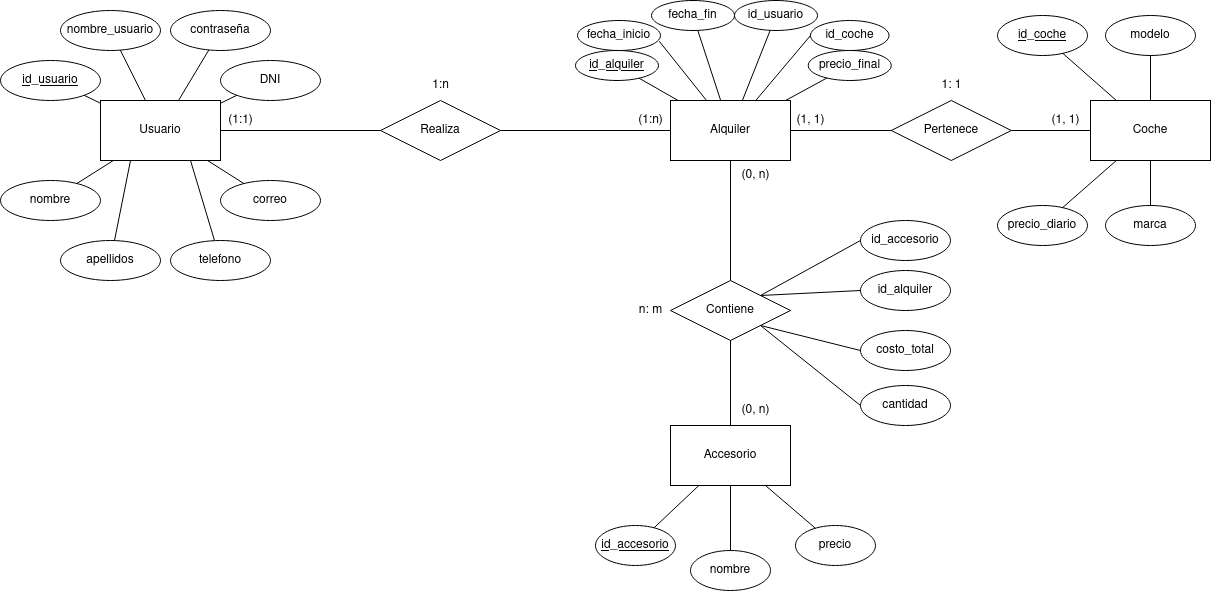

The diagram above was exported from draw.io. Its source (the exported page's mxGraphModel, read from the mxfile embedded in the PNG):
<mxGraphModel dx="2261" dy="727" grid="1" gridSize="10" guides="1" tooltips="1" connect="1" arrows="1" fold="1" page="1" pageScale="1" pageWidth="827" pageHeight="1169" math="0" shadow="0">
  <root>
    <mxCell id="0" />
    <mxCell id="1" parent="0" />
    <mxCell id="2uisOLUG9y3CmlGcGgFI-1" value="Coche" style="rounded=0;whiteSpace=wrap;html=1;" parent="1" vertex="1">
      <mxGeometry x="920" y="210" width="120" height="60" as="geometry" />
    </mxCell>
    <mxCell id="2uisOLUG9y3CmlGcGgFI-2" value="Usuario" style="rounded=0;whiteSpace=wrap;html=1;" parent="1" vertex="1">
      <mxGeometry x="-70" y="210" width="120" height="60" as="geometry" />
    </mxCell>
    <mxCell id="2uisOLUG9y3CmlGcGgFI-3" value="Accesorio" style="rounded=0;whiteSpace=wrap;html=1;" parent="1" vertex="1">
      <mxGeometry x="500" y="535" width="120" height="60" as="geometry" />
    </mxCell>
    <mxCell id="2uisOLUG9y3CmlGcGgFI-4" value="Alquiler" style="rounded=0;whiteSpace=wrap;html=1;" parent="1" vertex="1">
      <mxGeometry x="500" y="210" width="120" height="60" as="geometry" />
    </mxCell>
    <mxCell id="2uisOLUG9y3CmlGcGgFI-8" value="Realiza" style="shape=rhombus;perimeter=rhombusPerimeter;whiteSpace=wrap;html=1;align=center;" parent="1" vertex="1">
      <mxGeometry x="210" y="210" width="120" height="60" as="geometry" />
    </mxCell>
    <mxCell id="2uisOLUG9y3CmlGcGgFI-11" value="Pertenece" style="shape=rhombus;perimeter=rhombusPerimeter;whiteSpace=wrap;html=1;align=center;" parent="1" vertex="1">
      <mxGeometry x="720.75" y="210" width="120" height="60" as="geometry" />
    </mxCell>
    <mxCell id="2uisOLUG9y3CmlGcGgFI-12" value="Contiene" style="shape=rhombus;perimeter=rhombusPerimeter;whiteSpace=wrap;html=1;align=center;" parent="1" vertex="1">
      <mxGeometry x="500" y="390" width="120" height="60" as="geometry" />
    </mxCell>
    <mxCell id="2uisOLUG9y3CmlGcGgFI-13" value="" style="endArrow=none;html=1;rounded=0;" parent="1" source="2uisOLUG9y3CmlGcGgFI-11" target="2uisOLUG9y3CmlGcGgFI-1" edge="1">
      <mxGeometry relative="1" as="geometry">
        <mxPoint x="470" y="350" as="sourcePoint" />
        <mxPoint x="630" y="350" as="targetPoint" />
      </mxGeometry>
    </mxCell>
    <mxCell id="2uisOLUG9y3CmlGcGgFI-14" value="" style="endArrow=none;html=1;rounded=0;" parent="1" source="2uisOLUG9y3CmlGcGgFI-8" target="2uisOLUG9y3CmlGcGgFI-4" edge="1">
      <mxGeometry relative="1" as="geometry">
        <mxPoint x="470" y="350" as="sourcePoint" />
        <mxPoint x="630" y="350" as="targetPoint" />
      </mxGeometry>
    </mxCell>
    <mxCell id="2uisOLUG9y3CmlGcGgFI-15" value="" style="endArrow=none;html=1;rounded=0;" parent="1" source="2uisOLUG9y3CmlGcGgFI-4" target="2uisOLUG9y3CmlGcGgFI-11" edge="1">
      <mxGeometry relative="1" as="geometry">
        <mxPoint x="470" y="350" as="sourcePoint" />
        <mxPoint x="630" y="350" as="targetPoint" />
      </mxGeometry>
    </mxCell>
    <mxCell id="2uisOLUG9y3CmlGcGgFI-16" value="" style="endArrow=none;html=1;rounded=0;exitX=0.5;exitY=1;exitDx=0;exitDy=0;" parent="1" source="2uisOLUG9y3CmlGcGgFI-12" target="2uisOLUG9y3CmlGcGgFI-3" edge="1">
      <mxGeometry relative="1" as="geometry">
        <mxPoint x="565" y="490" as="sourcePoint" />
        <mxPoint x="635" y="465" as="targetPoint" />
      </mxGeometry>
    </mxCell>
    <mxCell id="2uisOLUG9y3CmlGcGgFI-17" value="" style="endArrow=none;html=1;rounded=0;exitX=0.5;exitY=1;exitDx=0;exitDy=0;" parent="1" source="2uisOLUG9y3CmlGcGgFI-4" target="2uisOLUG9y3CmlGcGgFI-12" edge="1">
      <mxGeometry relative="1" as="geometry">
        <mxPoint x="565" y="310" as="sourcePoint" />
        <mxPoint x="635" y="390" as="targetPoint" />
      </mxGeometry>
    </mxCell>
    <mxCell id="2uisOLUG9y3CmlGcGgFI-18" value="" style="endArrow=none;html=1;rounded=0;entryX=1;entryY=0.5;entryDx=0;entryDy=0;exitX=0;exitY=0.5;exitDx=0;exitDy=0;" parent="1" source="2uisOLUG9y3CmlGcGgFI-8" target="2uisOLUG9y3CmlGcGgFI-2" edge="1">
      <mxGeometry relative="1" as="geometry">
        <mxPoint x="470" y="350" as="sourcePoint" />
        <mxPoint x="630" y="350" as="targetPoint" />
      </mxGeometry>
    </mxCell>
    <mxCell id="2uisOLUG9y3CmlGcGgFI-19" value="(1:1)" style="text;html=1;align=center;verticalAlign=middle;resizable=0;points=[];autosize=1;strokeColor=none;fillColor=none;" parent="1" vertex="1">
      <mxGeometry x="45" y="215" width="50" height="30" as="geometry" />
    </mxCell>
    <mxCell id="2uisOLUG9y3CmlGcGgFI-20" value="(1:n)" style="text;html=1;align=center;verticalAlign=middle;resizable=0;points=[];autosize=1;strokeColor=none;fillColor=none;" parent="1" vertex="1">
      <mxGeometry x="455" y="215" width="50" height="30" as="geometry" />
    </mxCell>
    <mxCell id="2uisOLUG9y3CmlGcGgFI-21" value="(0, n)" style="text;html=1;align=center;verticalAlign=middle;resizable=0;points=[];autosize=1;strokeColor=none;fillColor=none;" parent="1" vertex="1">
      <mxGeometry x="560" y="270" width="50" height="30" as="geometry" />
    </mxCell>
    <mxCell id="2uisOLUG9y3CmlGcGgFI-22" value="(0, n)" style="text;html=1;align=center;verticalAlign=middle;resizable=0;points=[];autosize=1;strokeColor=none;fillColor=none;" parent="1" vertex="1">
      <mxGeometry x="560" y="505" width="50" height="30" as="geometry" />
    </mxCell>
    <mxCell id="2uisOLUG9y3CmlGcGgFI-23" value="n: m" style="text;html=1;align=center;verticalAlign=middle;resizable=0;points=[];autosize=1;strokeColor=none;fillColor=none;" parent="1" vertex="1">
      <mxGeometry x="455" y="405" width="50" height="30" as="geometry" />
    </mxCell>
    <mxCell id="2uisOLUG9y3CmlGcGgFI-24" value="(1, 1)" style="text;html=1;align=center;verticalAlign=middle;resizable=0;points=[];autosize=1;strokeColor=none;fillColor=none;" parent="1" vertex="1">
      <mxGeometry x="870" y="215" width="50" height="30" as="geometry" />
    </mxCell>
    <mxCell id="2uisOLUG9y3CmlGcGgFI-25" value="(1, 1)" style="text;html=1;align=center;verticalAlign=middle;resizable=0;points=[];autosize=1;strokeColor=none;fillColor=none;" parent="1" vertex="1">
      <mxGeometry x="615" y="215" width="50" height="30" as="geometry" />
    </mxCell>
    <mxCell id="2uisOLUG9y3CmlGcGgFI-26" value="1:n" style="text;html=1;align=center;verticalAlign=middle;resizable=0;points=[];autosize=1;strokeColor=none;fillColor=none;" parent="1" vertex="1">
      <mxGeometry x="250" y="180" width="40" height="30" as="geometry" />
    </mxCell>
    <mxCell id="2uisOLUG9y3CmlGcGgFI-27" value="1: 1" style="text;html=1;align=center;verticalAlign=middle;resizable=0;points=[];autosize=1;strokeColor=none;fillColor=none;" parent="1" vertex="1">
      <mxGeometry x="760.75" y="180" width="40" height="30" as="geometry" />
    </mxCell>
    <mxCell id="2uisOLUG9y3CmlGcGgFI-28" value="&lt;u&gt;id_accesorio&lt;/u&gt;" style="ellipse;whiteSpace=wrap;html=1;" parent="1" vertex="1">
      <mxGeometry x="425" y="635" width="80" height="40" as="geometry" />
    </mxCell>
    <mxCell id="2uisOLUG9y3CmlGcGgFI-29" value="nombre" style="ellipse;whiteSpace=wrap;html=1;" parent="1" vertex="1">
      <mxGeometry x="520" y="660" width="80" height="40" as="geometry" />
    </mxCell>
    <mxCell id="2uisOLUG9y3CmlGcGgFI-30" value="precio" style="ellipse;whiteSpace=wrap;html=1;" parent="1" vertex="1">
      <mxGeometry x="625" y="635" width="80" height="40" as="geometry" />
    </mxCell>
    <mxCell id="2uisOLUG9y3CmlGcGgFI-32" value="" style="endArrow=none;html=1;rounded=0;" parent="1" source="2uisOLUG9y3CmlGcGgFI-3" target="2uisOLUG9y3CmlGcGgFI-30" edge="1">
      <mxGeometry relative="1" as="geometry">
        <mxPoint x="555" y="645" as="sourcePoint" />
        <mxPoint x="645" y="555" as="targetPoint" />
      </mxGeometry>
    </mxCell>
    <mxCell id="2uisOLUG9y3CmlGcGgFI-33" value="" style="endArrow=none;html=1;rounded=0;" parent="1" source="2uisOLUG9y3CmlGcGgFI-29" target="2uisOLUG9y3CmlGcGgFI-3" edge="1">
      <mxGeometry relative="1" as="geometry">
        <mxPoint x="485" y="555" as="sourcePoint" />
        <mxPoint x="645" y="555" as="targetPoint" />
      </mxGeometry>
    </mxCell>
    <mxCell id="2uisOLUG9y3CmlGcGgFI-34" value="" style="endArrow=none;html=1;rounded=0;" parent="1" source="2uisOLUG9y3CmlGcGgFI-28" target="2uisOLUG9y3CmlGcGgFI-3" edge="1">
      <mxGeometry relative="1" as="geometry">
        <mxPoint x="485" y="555" as="sourcePoint" />
        <mxPoint x="645" y="555" as="targetPoint" />
      </mxGeometry>
    </mxCell>
    <mxCell id="2uisOLUG9y3CmlGcGgFI-36" value="nombre" style="ellipse;whiteSpace=wrap;html=1;" parent="1" vertex="1">
      <mxGeometry x="-170" y="290" width="100" height="40" as="geometry" />
    </mxCell>
    <mxCell id="2uisOLUG9y3CmlGcGgFI-45" value="apellidos" style="ellipse;whiteSpace=wrap;html=1;" parent="1" vertex="1">
      <mxGeometry x="-110" y="350" width="100" height="40" as="geometry" />
    </mxCell>
    <mxCell id="2uisOLUG9y3CmlGcGgFI-46" value="DNI" style="ellipse;whiteSpace=wrap;html=1;" parent="1" vertex="1">
      <mxGeometry x="50" y="170" width="100" height="40" as="geometry" />
    </mxCell>
    <mxCell id="2uisOLUG9y3CmlGcGgFI-47" value="&lt;u&gt;id_usuario&lt;/u&gt;" style="ellipse;whiteSpace=wrap;html=1;" parent="1" vertex="1">
      <mxGeometry x="-170" y="170" width="100" height="40" as="geometry" />
    </mxCell>
    <mxCell id="2uisOLUG9y3CmlGcGgFI-48" value="telefono" style="ellipse;whiteSpace=wrap;html=1;" parent="1" vertex="1">
      <mxGeometry y="350" width="100" height="40" as="geometry" />
    </mxCell>
    <mxCell id="2uisOLUG9y3CmlGcGgFI-49" value="nombre_usuario" style="ellipse;whiteSpace=wrap;html=1;" parent="1" vertex="1">
      <mxGeometry x="-110" y="120" width="100" height="40" as="geometry" />
    </mxCell>
    <mxCell id="2uisOLUG9y3CmlGcGgFI-50" value="correo" style="ellipse;whiteSpace=wrap;html=1;" parent="1" vertex="1">
      <mxGeometry x="50" y="290" width="100" height="40" as="geometry" />
    </mxCell>
    <mxCell id="2uisOLUG9y3CmlGcGgFI-51" value="contraseña" style="ellipse;whiteSpace=wrap;html=1;" parent="1" vertex="1">
      <mxGeometry y="120" width="100" height="40" as="geometry" />
    </mxCell>
    <mxCell id="2uisOLUG9y3CmlGcGgFI-52" value="" style="endArrow=none;html=1;rounded=0;" parent="1" source="2uisOLUG9y3CmlGcGgFI-47" target="2uisOLUG9y3CmlGcGgFI-2" edge="1">
      <mxGeometry relative="1" as="geometry">
        <mxPoint x="-40" y="310" as="sourcePoint" />
        <mxPoint x="120" y="310" as="targetPoint" />
      </mxGeometry>
    </mxCell>
    <mxCell id="2uisOLUG9y3CmlGcGgFI-53" value="" style="endArrow=none;html=1;rounded=0;" parent="1" source="2uisOLUG9y3CmlGcGgFI-49" target="2uisOLUG9y3CmlGcGgFI-2" edge="1">
      <mxGeometry relative="1" as="geometry">
        <mxPoint x="-40" y="310" as="sourcePoint" />
        <mxPoint x="120" y="310" as="targetPoint" />
      </mxGeometry>
    </mxCell>
    <mxCell id="2uisOLUG9y3CmlGcGgFI-54" value="" style="endArrow=none;html=1;rounded=0;" parent="1" source="2uisOLUG9y3CmlGcGgFI-51" target="2uisOLUG9y3CmlGcGgFI-2" edge="1">
      <mxGeometry relative="1" as="geometry">
        <mxPoint x="-40" y="310" as="sourcePoint" />
        <mxPoint x="120" y="310" as="targetPoint" />
      </mxGeometry>
    </mxCell>
    <mxCell id="2uisOLUG9y3CmlGcGgFI-55" value="" style="endArrow=none;html=1;rounded=0;" parent="1" source="2uisOLUG9y3CmlGcGgFI-46" target="2uisOLUG9y3CmlGcGgFI-2" edge="1">
      <mxGeometry relative="1" as="geometry">
        <mxPoint x="-40" y="310" as="sourcePoint" />
        <mxPoint x="120" y="310" as="targetPoint" />
      </mxGeometry>
    </mxCell>
    <mxCell id="2uisOLUG9y3CmlGcGgFI-56" value="" style="endArrow=none;html=1;rounded=0;" parent="1" source="2uisOLUG9y3CmlGcGgFI-2" target="2uisOLUG9y3CmlGcGgFI-50" edge="1">
      <mxGeometry relative="1" as="geometry">
        <mxPoint x="-40" y="310" as="sourcePoint" />
        <mxPoint x="120" y="310" as="targetPoint" />
      </mxGeometry>
    </mxCell>
    <mxCell id="2uisOLUG9y3CmlGcGgFI-57" value="" style="endArrow=none;html=1;rounded=0;entryX=0.75;entryY=1;entryDx=0;entryDy=0;" parent="1" source="2uisOLUG9y3CmlGcGgFI-48" target="2uisOLUG9y3CmlGcGgFI-2" edge="1">
      <mxGeometry relative="1" as="geometry">
        <mxPoint x="-40" y="310" as="sourcePoint" />
        <mxPoint x="120" y="310" as="targetPoint" />
      </mxGeometry>
    </mxCell>
    <mxCell id="2uisOLUG9y3CmlGcGgFI-58" value="" style="endArrow=none;html=1;rounded=0;entryX=0.25;entryY=1;entryDx=0;entryDy=0;" parent="1" source="2uisOLUG9y3CmlGcGgFI-45" target="2uisOLUG9y3CmlGcGgFI-2" edge="1">
      <mxGeometry relative="1" as="geometry">
        <mxPoint x="-40" y="310" as="sourcePoint" />
        <mxPoint x="120" y="310" as="targetPoint" />
      </mxGeometry>
    </mxCell>
    <mxCell id="2uisOLUG9y3CmlGcGgFI-59" value="" style="endArrow=none;html=1;rounded=0;" parent="1" source="2uisOLUG9y3CmlGcGgFI-36" target="2uisOLUG9y3CmlGcGgFI-2" edge="1">
      <mxGeometry relative="1" as="geometry">
        <mxPoint x="-40" y="310" as="sourcePoint" />
        <mxPoint x="120" y="310" as="targetPoint" />
      </mxGeometry>
    </mxCell>
    <mxCell id="2uisOLUG9y3CmlGcGgFI-61" value="modelo" style="ellipse;whiteSpace=wrap;html=1;" parent="1" vertex="1">
      <mxGeometry x="935" y="125" width="90" height="40" as="geometry" />
    </mxCell>
    <mxCell id="2uisOLUG9y3CmlGcGgFI-62" value="&lt;u&gt;id_coche&lt;/u&gt;" style="ellipse;whiteSpace=wrap;html=1;" parent="1" vertex="1">
      <mxGeometry x="827" y="125" width="90" height="40" as="geometry" />
    </mxCell>
    <mxCell id="2uisOLUG9y3CmlGcGgFI-63" value="marca" style="ellipse;whiteSpace=wrap;html=1;" parent="1" vertex="1">
      <mxGeometry x="935" y="315" width="90" height="40" as="geometry" />
    </mxCell>
    <mxCell id="2uisOLUG9y3CmlGcGgFI-64" value="precio_diario" style="ellipse;whiteSpace=wrap;html=1;" parent="1" vertex="1">
      <mxGeometry x="827" y="315" width="90" height="40" as="geometry" />
    </mxCell>
    <mxCell id="2uisOLUG9y3CmlGcGgFI-65" value="" style="endArrow=none;html=1;rounded=0;" parent="1" source="2uisOLUG9y3CmlGcGgFI-61" target="2uisOLUG9y3CmlGcGgFI-1" edge="1">
      <mxGeometry relative="1" as="geometry">
        <mxPoint x="780" y="240" as="sourcePoint" />
        <mxPoint x="940" y="240" as="targetPoint" />
      </mxGeometry>
    </mxCell>
    <mxCell id="2uisOLUG9y3CmlGcGgFI-66" value="" style="endArrow=none;html=1;rounded=0;" parent="1" source="2uisOLUG9y3CmlGcGgFI-64" target="2uisOLUG9y3CmlGcGgFI-1" edge="1">
      <mxGeometry relative="1" as="geometry">
        <mxPoint x="780" y="240" as="sourcePoint" />
        <mxPoint x="940" y="240" as="targetPoint" />
      </mxGeometry>
    </mxCell>
    <mxCell id="2uisOLUG9y3CmlGcGgFI-67" value="" style="endArrow=none;html=1;rounded=0;" parent="1" source="2uisOLUG9y3CmlGcGgFI-63" target="2uisOLUG9y3CmlGcGgFI-1" edge="1">
      <mxGeometry relative="1" as="geometry">
        <mxPoint x="780" y="240" as="sourcePoint" />
        <mxPoint x="940" y="240" as="targetPoint" />
      </mxGeometry>
    </mxCell>
    <mxCell id="2uisOLUG9y3CmlGcGgFI-68" value="" style="endArrow=none;html=1;rounded=0;" parent="1" source="2uisOLUG9y3CmlGcGgFI-1" target="2uisOLUG9y3CmlGcGgFI-62" edge="1">
      <mxGeometry relative="1" as="geometry">
        <mxPoint x="780" y="240" as="sourcePoint" />
        <mxPoint x="940" y="240" as="targetPoint" />
      </mxGeometry>
    </mxCell>
    <mxCell id="2uisOLUG9y3CmlGcGgFI-69" value="id_coche" style="ellipse;whiteSpace=wrap;html=1;" parent="1" vertex="1">
      <mxGeometry x="640" y="130" width="78.5" height="30" as="geometry" />
    </mxCell>
    <mxCell id="2uisOLUG9y3CmlGcGgFI-70" value="id_usuario" style="ellipse;whiteSpace=wrap;html=1;" parent="1" vertex="1">
      <mxGeometry x="564" y="110" width="83" height="30" as="geometry" />
    </mxCell>
    <mxCell id="2uisOLUG9y3CmlGcGgFI-71" value="fecha_fin" style="ellipse;whiteSpace=wrap;html=1;" parent="1" vertex="1">
      <mxGeometry x="481" y="110" width="83" height="30" as="geometry" />
    </mxCell>
    <mxCell id="2uisOLUG9y3CmlGcGgFI-72" value="fecha_inicio" style="ellipse;whiteSpace=wrap;html=1;" parent="1" vertex="1">
      <mxGeometry x="407" y="130" width="83" height="30" as="geometry" />
    </mxCell>
    <mxCell id="2uisOLUG9y3CmlGcGgFI-73" value="&lt;u&gt;id_alquiler&lt;/u&gt;" style="ellipse;whiteSpace=wrap;html=1;" parent="1" vertex="1">
      <mxGeometry x="405" y="160" width="83" height="30" as="geometry" />
    </mxCell>
    <mxCell id="2uisOLUG9y3CmlGcGgFI-74" value="precio_final" style="ellipse;whiteSpace=wrap;html=1;" parent="1" vertex="1">
      <mxGeometry x="637.75" y="160" width="83" height="30" as="geometry" />
    </mxCell>
    <mxCell id="2uisOLUG9y3CmlGcGgFI-75" value="" style="endArrow=none;html=1;rounded=0;" parent="1" source="2uisOLUG9y3CmlGcGgFI-4" target="2uisOLUG9y3CmlGcGgFI-74" edge="1">
      <mxGeometry relative="1" as="geometry">
        <mxPoint x="550" y="330" as="sourcePoint" />
        <mxPoint x="710" y="330" as="targetPoint" />
      </mxGeometry>
    </mxCell>
    <mxCell id="2uisOLUG9y3CmlGcGgFI-76" value="" style="endArrow=none;html=1;rounded=0;entryX=0;entryY=0.5;entryDx=0;entryDy=0;" parent="1" source="2uisOLUG9y3CmlGcGgFI-4" target="2uisOLUG9y3CmlGcGgFI-69" edge="1">
      <mxGeometry relative="1" as="geometry">
        <mxPoint x="550" y="330" as="sourcePoint" />
        <mxPoint x="710" y="330" as="targetPoint" />
      </mxGeometry>
    </mxCell>
    <mxCell id="2uisOLUG9y3CmlGcGgFI-77" value="" style="endArrow=none;html=1;rounded=0;" parent="1" source="2uisOLUG9y3CmlGcGgFI-4" target="2uisOLUG9y3CmlGcGgFI-70" edge="1">
      <mxGeometry relative="1" as="geometry">
        <mxPoint x="550" y="330" as="sourcePoint" />
        <mxPoint x="710" y="330" as="targetPoint" />
      </mxGeometry>
    </mxCell>
    <mxCell id="2uisOLUG9y3CmlGcGgFI-78" value="" style="endArrow=none;html=1;rounded=0;" parent="1" source="2uisOLUG9y3CmlGcGgFI-4" target="2uisOLUG9y3CmlGcGgFI-71" edge="1">
      <mxGeometry relative="1" as="geometry">
        <mxPoint x="550" y="330" as="sourcePoint" />
        <mxPoint x="710" y="330" as="targetPoint" />
      </mxGeometry>
    </mxCell>
    <mxCell id="2uisOLUG9y3CmlGcGgFI-79" value="" style="endArrow=none;html=1;rounded=0;entryX=0.985;entryY=0.692;entryDx=0;entryDy=0;entryPerimeter=0;" parent="1" source="2uisOLUG9y3CmlGcGgFI-4" target="2uisOLUG9y3CmlGcGgFI-72" edge="1">
      <mxGeometry relative="1" as="geometry">
        <mxPoint x="550" y="330" as="sourcePoint" />
        <mxPoint x="710" y="330" as="targetPoint" />
      </mxGeometry>
    </mxCell>
    <mxCell id="2uisOLUG9y3CmlGcGgFI-80" value="" style="endArrow=none;html=1;rounded=0;" parent="1" source="2uisOLUG9y3CmlGcGgFI-73" target="2uisOLUG9y3CmlGcGgFI-4" edge="1">
      <mxGeometry relative="1" as="geometry">
        <mxPoint x="550" y="330" as="sourcePoint" />
        <mxPoint x="710" y="330" as="targetPoint" />
      </mxGeometry>
    </mxCell>
    <mxCell id="VEisdTqTMTbST_VTxC-N-70" value="id_alquiler" style="ellipse;whiteSpace=wrap;html=1;" parent="1" vertex="1">
      <mxGeometry x="690" y="380" width="90" height="40" as="geometry" />
    </mxCell>
    <mxCell id="VEisdTqTMTbST_VTxC-N-71" value="id_accesorio" style="ellipse;whiteSpace=wrap;html=1;" parent="1" vertex="1">
      <mxGeometry x="690" y="330" width="90" height="40" as="geometry" />
    </mxCell>
    <mxCell id="VEisdTqTMTbST_VTxC-N-73" value="cantidad" style="ellipse;whiteSpace=wrap;html=1;" parent="1" vertex="1">
      <mxGeometry x="690" y="495" width="90" height="40" as="geometry" />
    </mxCell>
    <mxCell id="VEisdTqTMTbST_VTxC-N-74" value="costo_total" style="ellipse;whiteSpace=wrap;html=1;" parent="1" vertex="1">
      <mxGeometry x="690" y="440" width="90" height="40" as="geometry" />
    </mxCell>
    <mxCell id="VEisdTqTMTbST_VTxC-N-75" value="" style="endArrow=none;html=1;rounded=0;entryX=0;entryY=0.5;entryDx=0;entryDy=0;exitX=1;exitY=0;exitDx=0;exitDy=0;" parent="1" source="2uisOLUG9y3CmlGcGgFI-12" target="VEisdTqTMTbST_VTxC-N-71" edge="1">
      <mxGeometry relative="1" as="geometry">
        <mxPoint x="1200" y="672" as="sourcePoint" />
        <mxPoint x="1148" y="625" as="targetPoint" />
      </mxGeometry>
    </mxCell>
    <mxCell id="VEisdTqTMTbST_VTxC-N-76" value="" style="endArrow=none;html=1;rounded=0;entryX=0;entryY=0.5;entryDx=0;entryDy=0;exitX=1;exitY=1;exitDx=0;exitDy=0;" parent="1" source="2uisOLUG9y3CmlGcGgFI-12" target="VEisdTqTMTbST_VTxC-N-73" edge="1">
      <mxGeometry relative="1" as="geometry">
        <mxPoint x="1185" y="825" as="sourcePoint" />
        <mxPoint x="1145" y="725" as="targetPoint" />
      </mxGeometry>
    </mxCell>
    <mxCell id="VEisdTqTMTbST_VTxC-N-77" value="" style="endArrow=none;html=1;rounded=0;entryX=0;entryY=0.5;entryDx=0;entryDy=0;exitX=1;exitY=0;exitDx=0;exitDy=0;" parent="1" source="2uisOLUG9y3CmlGcGgFI-12" target="VEisdTqTMTbST_VTxC-N-70" edge="1">
      <mxGeometry relative="1" as="geometry">
        <mxPoint x="1195" y="835" as="sourcePoint" />
        <mxPoint x="1155" y="735" as="targetPoint" />
      </mxGeometry>
    </mxCell>
    <mxCell id="VEisdTqTMTbST_VTxC-N-78" value="" style="endArrow=none;html=1;rounded=0;entryX=0;entryY=0.5;entryDx=0;entryDy=0;exitX=1;exitY=1;exitDx=0;exitDy=0;" parent="1" source="2uisOLUG9y3CmlGcGgFI-12" target="VEisdTqTMTbST_VTxC-N-74" edge="1">
      <mxGeometry relative="1" as="geometry">
        <mxPoint x="1205" y="845" as="sourcePoint" />
        <mxPoint x="1165" y="745" as="targetPoint" />
      </mxGeometry>
    </mxCell>
  </root>
</mxGraphModel>